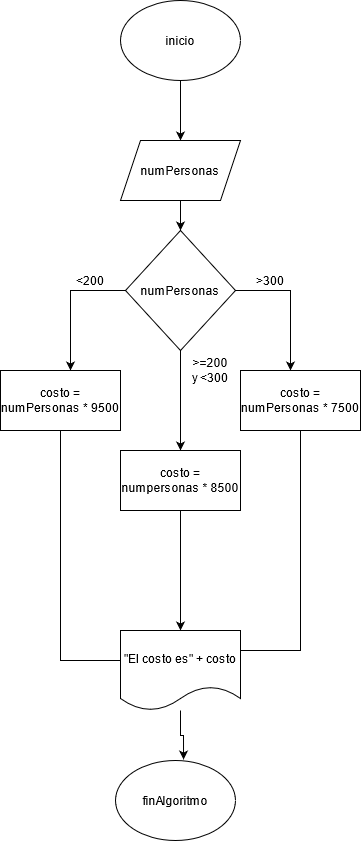

The diagram above was exported from draw.io. Its source (the exported page's mxGraphModel, read from the mxfile embedded in the PNG):
<mxGraphModel dx="464" dy="513" grid="1" gridSize="10" guides="1" tooltips="1" connect="1" arrows="1" fold="1" page="1" pageScale="1" pageWidth="827" pageHeight="1169" math="0" shadow="0">
  <root>
    <mxCell id="0" />
    <mxCell id="1" parent="0" />
    <mxCell id="19DeCXj62YcV_ZOKWzP5-21" style="edgeStyle=orthogonalEdgeStyle;rounded=0;orthogonalLoop=1;jettySize=auto;html=1;entryX=0.5;entryY=0;entryDx=0;entryDy=0;" edge="1" parent="1" source="19DeCXj62YcV_ZOKWzP5-1" target="19DeCXj62YcV_ZOKWzP5-2">
      <mxGeometry relative="1" as="geometry" />
    </mxCell>
    <mxCell id="19DeCXj62YcV_ZOKWzP5-1" value="inicio" style="ellipse;whiteSpace=wrap;html=1;" vertex="1" parent="1">
      <mxGeometry x="160" y="10" width="120" height="80" as="geometry" />
    </mxCell>
    <mxCell id="19DeCXj62YcV_ZOKWzP5-7" style="edgeStyle=orthogonalEdgeStyle;rounded=0;orthogonalLoop=1;jettySize=auto;html=1;" edge="1" parent="1" source="19DeCXj62YcV_ZOKWzP5-2" target="19DeCXj62YcV_ZOKWzP5-3">
      <mxGeometry relative="1" as="geometry" />
    </mxCell>
    <mxCell id="19DeCXj62YcV_ZOKWzP5-2" value="numPersonas" style="shape=parallelogram;perimeter=parallelogramPerimeter;whiteSpace=wrap;html=1;fixedSize=1;" vertex="1" parent="1">
      <mxGeometry x="160" y="150" width="120" height="60" as="geometry" />
    </mxCell>
    <mxCell id="19DeCXj62YcV_ZOKWzP5-4" style="edgeStyle=orthogonalEdgeStyle;rounded=0;orthogonalLoop=1;jettySize=auto;html=1;" edge="1" parent="1" source="19DeCXj62YcV_ZOKWzP5-3">
      <mxGeometry relative="1" as="geometry">
        <mxPoint x="110" y="380" as="targetPoint" />
      </mxGeometry>
    </mxCell>
    <mxCell id="19DeCXj62YcV_ZOKWzP5-6" style="edgeStyle=orthogonalEdgeStyle;rounded=0;orthogonalLoop=1;jettySize=auto;html=1;" edge="1" parent="1" source="19DeCXj62YcV_ZOKWzP5-3">
      <mxGeometry relative="1" as="geometry">
        <mxPoint x="330" y="380" as="targetPoint" />
      </mxGeometry>
    </mxCell>
    <mxCell id="19DeCXj62YcV_ZOKWzP5-9" style="edgeStyle=orthogonalEdgeStyle;rounded=0;orthogonalLoop=1;jettySize=auto;html=1;entryX=0.5;entryY=0;entryDx=0;entryDy=0;" edge="1" parent="1" source="19DeCXj62YcV_ZOKWzP5-3" target="19DeCXj62YcV_ZOKWzP5-13">
      <mxGeometry relative="1" as="geometry">
        <mxPoint x="220" y="430" as="targetPoint" />
      </mxGeometry>
    </mxCell>
    <mxCell id="19DeCXj62YcV_ZOKWzP5-3" value="numPersonas" style="rhombus;whiteSpace=wrap;html=1;" vertex="1" parent="1">
      <mxGeometry x="165" y="240" width="110" height="120" as="geometry" />
    </mxCell>
    <mxCell id="19DeCXj62YcV_ZOKWzP5-8" value="&amp;lt;200" style="text;html=1;strokeColor=none;fillColor=none;align=center;verticalAlign=middle;whiteSpace=wrap;rounded=0;" vertex="1" parent="1">
      <mxGeometry x="100" y="280" width="60" height="20" as="geometry" />
    </mxCell>
    <mxCell id="19DeCXj62YcV_ZOKWzP5-10" value="&amp;gt;=200 y &amp;lt;300" style="text;html=1;strokeColor=none;fillColor=none;align=center;verticalAlign=middle;whiteSpace=wrap;rounded=0;" vertex="1" parent="1">
      <mxGeometry x="230" y="370" width="40" height="20" as="geometry" />
    </mxCell>
    <mxCell id="19DeCXj62YcV_ZOKWzP5-11" value="&lt;div&gt;&amp;gt;300&lt;/div&gt;" style="text;html=1;strokeColor=none;fillColor=none;align=center;verticalAlign=middle;whiteSpace=wrap;rounded=0;" vertex="1" parent="1">
      <mxGeometry x="290" y="280" width="40" height="20" as="geometry" />
    </mxCell>
    <mxCell id="19DeCXj62YcV_ZOKWzP5-15" style="edgeStyle=orthogonalEdgeStyle;rounded=0;orthogonalLoop=1;jettySize=auto;html=1;" edge="1" parent="1" source="19DeCXj62YcV_ZOKWzP5-12">
      <mxGeometry relative="1" as="geometry">
        <mxPoint x="180" y="670" as="targetPoint" />
        <Array as="points">
          <mxPoint x="100" y="570" />
          <mxPoint x="100" y="570" />
        </Array>
      </mxGeometry>
    </mxCell>
    <mxCell id="19DeCXj62YcV_ZOKWzP5-12" value="costo = numPersonas * 9500" style="rounded=0;whiteSpace=wrap;html=1;" vertex="1" parent="1">
      <mxGeometry x="40" y="380" width="120" height="60" as="geometry" />
    </mxCell>
    <mxCell id="19DeCXj62YcV_ZOKWzP5-18" style="edgeStyle=orthogonalEdgeStyle;rounded=0;orthogonalLoop=1;jettySize=auto;html=1;" edge="1" parent="1" source="19DeCXj62YcV_ZOKWzP5-13" target="19DeCXj62YcV_ZOKWzP5-17">
      <mxGeometry relative="1" as="geometry" />
    </mxCell>
    <mxCell id="19DeCXj62YcV_ZOKWzP5-13" value="costo = numpersonas * 8500" style="rounded=0;whiteSpace=wrap;html=1;" vertex="1" parent="1">
      <mxGeometry x="160" y="460" width="120" height="60" as="geometry" />
    </mxCell>
    <mxCell id="19DeCXj62YcV_ZOKWzP5-16" style="edgeStyle=orthogonalEdgeStyle;rounded=0;orthogonalLoop=1;jettySize=auto;html=1;" edge="1" parent="1" source="19DeCXj62YcV_ZOKWzP5-14">
      <mxGeometry relative="1" as="geometry">
        <mxPoint x="240" y="660" as="targetPoint" />
        <Array as="points">
          <mxPoint x="340" y="660" />
        </Array>
      </mxGeometry>
    </mxCell>
    <mxCell id="19DeCXj62YcV_ZOKWzP5-14" value="costo = numPersonas * 7500" style="rounded=0;whiteSpace=wrap;html=1;" vertex="1" parent="1">
      <mxGeometry x="280" y="380" width="120" height="60" as="geometry" />
    </mxCell>
    <mxCell id="19DeCXj62YcV_ZOKWzP5-20" style="edgeStyle=orthogonalEdgeStyle;rounded=0;orthogonalLoop=1;jettySize=auto;html=1;entryX=0.567;entryY=-0.012;entryDx=0;entryDy=0;entryPerimeter=0;" edge="1" parent="1" source="19DeCXj62YcV_ZOKWzP5-17" target="19DeCXj62YcV_ZOKWzP5-19">
      <mxGeometry relative="1" as="geometry" />
    </mxCell>
    <mxCell id="19DeCXj62YcV_ZOKWzP5-17" value="&quot;El costo es&quot; + costo" style="shape=document;whiteSpace=wrap;html=1;boundedLbl=1;" vertex="1" parent="1">
      <mxGeometry x="160" y="640" width="120" height="80" as="geometry" />
    </mxCell>
    <mxCell id="19DeCXj62YcV_ZOKWzP5-19" value="finAlgoritmo" style="ellipse;whiteSpace=wrap;html=1;" vertex="1" parent="1">
      <mxGeometry x="155" y="770" width="120" height="80" as="geometry" />
    </mxCell>
  </root>
</mxGraphModel>